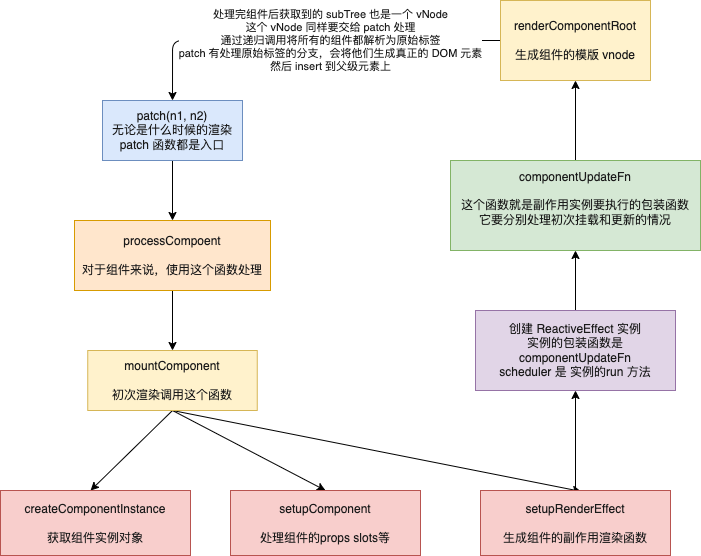

The diagram above was exported from draw.io. Its source (the exported page's mxGraphModel, read from the mxfile embedded in the PNG):
<mxGraphModel dx="815" dy="760" grid="1" gridSize="10" guides="1" tooltips="1" connect="1" arrows="1" fold="1" page="1" pageScale="1" pageWidth="827" pageHeight="1169" math="0" shadow="0">
  <root>
    <mxCell id="0" />
    <mxCell id="1" parent="0" />
    <mxCell id="12" style="edgeStyle=none;html=1;exitX=0.5;exitY=1;exitDx=0;exitDy=0;entryX=0.5;entryY=0;entryDx=0;entryDy=0;fontColor=#1A1A1A;" edge="1" parent="1" source="2" target="3">
      <mxGeometry relative="1" as="geometry" />
    </mxCell>
    <mxCell id="2" value="&lt;font color=&quot;#1a1a1a&quot;&gt;patch(n1, n2)&lt;br&gt;无论是什么时候的渲染 patch 函数都是入口&lt;br&gt;&lt;/font&gt;" style="rounded=0;whiteSpace=wrap;html=1;fillColor=#dae8fc;strokeColor=#6c8ebf;" vertex="1" parent="1">
      <mxGeometry x="202" y="170" width="140" height="60" as="geometry" />
    </mxCell>
    <mxCell id="13" style="edgeStyle=none;html=1;exitX=0.5;exitY=1;exitDx=0;exitDy=0;entryX=0.5;entryY=0;entryDx=0;entryDy=0;fontColor=#1A1A1A;" edge="1" parent="1" source="3" target="4">
      <mxGeometry relative="1" as="geometry" />
    </mxCell>
    <mxCell id="3" value="&lt;font color=&quot;#1a1a1a&quot;&gt;processCompoent&lt;br&gt;&lt;br&gt;对于组件来说，使用这个函数处理&lt;br&gt;&lt;/font&gt;" style="rounded=0;whiteSpace=wrap;html=1;fillColor=#ffe6cc;strokeColor=#d79b00;" vertex="1" parent="1">
      <mxGeometry x="174" y="290" width="196" height="70" as="geometry" />
    </mxCell>
    <mxCell id="14" style="edgeStyle=none;html=1;exitX=0.5;exitY=1;exitDx=0;exitDy=0;entryX=0.474;entryY=0;entryDx=0;entryDy=0;entryPerimeter=0;fontColor=#1A1A1A;" edge="1" parent="1" source="4" target="5">
      <mxGeometry relative="1" as="geometry" />
    </mxCell>
    <mxCell id="15" style="edgeStyle=none;html=1;exitX=0.5;exitY=1;exitDx=0;exitDy=0;entryX=0.5;entryY=0;entryDx=0;entryDy=0;fontColor=#1A1A1A;" edge="1" parent="1" source="4" target="6">
      <mxGeometry relative="1" as="geometry" />
    </mxCell>
    <mxCell id="16" style="edgeStyle=none;html=1;exitX=0.5;exitY=1;exitDx=0;exitDy=0;entryX=0.529;entryY=0.014;entryDx=0;entryDy=0;entryPerimeter=0;fontColor=#1A1A1A;" edge="1" parent="1" source="4" target="7">
      <mxGeometry relative="1" as="geometry" />
    </mxCell>
    <mxCell id="4" value="&lt;font color=&quot;#1a1a1a&quot;&gt;mountComponent&lt;br&gt;&lt;br&gt;初次渲染调用这个函数&lt;br&gt;&lt;/font&gt;" style="rounded=0;whiteSpace=wrap;html=1;fillColor=#fff2cc;strokeColor=#d6b656;" vertex="1" parent="1">
      <mxGeometry x="187.25" y="420" width="169.5" height="60" as="geometry" />
    </mxCell>
    <mxCell id="5" value="&lt;font color=&quot;#1a1a1a&quot;&gt;createComponentInstance&lt;br&gt;&lt;br&gt;获取组件实例对象&lt;br&gt;&lt;/font&gt;" style="rounded=0;whiteSpace=wrap;html=1;fillColor=#f8cecc;strokeColor=#b85450;" vertex="1" parent="1">
      <mxGeometry x="100" y="560" width="190" height="65" as="geometry" />
    </mxCell>
    <mxCell id="6" value="&lt;font color=&quot;#1a1a1a&quot;&gt;setupComponent&lt;br&gt;&lt;br&gt;处理组件的props slots等&lt;br&gt;&lt;/font&gt;" style="rounded=0;whiteSpace=wrap;html=1;fillColor=#f8cecc;strokeColor=#b85450;" vertex="1" parent="1">
      <mxGeometry x="330" y="560" width="190" height="65" as="geometry" />
    </mxCell>
    <mxCell id="19" style="edgeStyle=none;html=1;exitX=0.5;exitY=0;exitDx=0;exitDy=0;entryX=0.5;entryY=1;entryDx=0;entryDy=0;fontColor=#1A1A1A;" edge="1" parent="1" source="7" target="9">
      <mxGeometry relative="1" as="geometry" />
    </mxCell>
    <mxCell id="7" value="&lt;font color=&quot;#1a1a1a&quot;&gt;setupRenderEffect&lt;br&gt;&lt;br&gt;生成组件的副作用渲染函数&lt;br&gt;&lt;/font&gt;" style="rounded=0;whiteSpace=wrap;html=1;fillColor=#f8cecc;strokeColor=#b85450;" vertex="1" parent="1">
      <mxGeometry x="580" y="560" width="190" height="65" as="geometry" />
    </mxCell>
    <mxCell id="20" style="edgeStyle=none;html=1;exitX=0.5;exitY=0;exitDx=0;exitDy=0;entryX=0.5;entryY=1;entryDx=0;entryDy=0;fontColor=#1A1A1A;" edge="1" parent="1" source="9" target="10">
      <mxGeometry relative="1" as="geometry" />
    </mxCell>
    <mxCell id="9" value="&lt;font color=&quot;#1a1a1a&quot;&gt;创建 ReactiveEffect 实例&lt;br&gt;实例的包装函数是 componentUpdateFn&lt;br&gt;scheduler 是 实例的run 方法&lt;br&gt;&lt;/font&gt;" style="rounded=0;whiteSpace=wrap;html=1;fillColor=#e1d5e7;strokeColor=#9673a6;" vertex="1" parent="1">
      <mxGeometry x="575" y="380" width="200" height="80" as="geometry" />
    </mxCell>
    <mxCell id="21" style="edgeStyle=none;html=1;exitX=0.5;exitY=0;exitDx=0;exitDy=0;entryX=0.5;entryY=1;entryDx=0;entryDy=0;fontColor=#1A1A1A;" edge="1" parent="1" source="10" target="11">
      <mxGeometry relative="1" as="geometry" />
    </mxCell>
    <mxCell id="10" value="&lt;font color=&quot;#1a1a1a&quot;&gt;componentUpdateFn&lt;br&gt;&lt;br&gt;这个函数就是副作用实例要执行的包装函数&lt;br&gt;它要分别处理初次挂载和更新的情况&lt;br&gt;&lt;br&gt;&lt;/font&gt;" style="rounded=0;whiteSpace=wrap;html=1;fillColor=#d5e8d4;strokeColor=#82b366;" vertex="1" parent="1">
      <mxGeometry x="550" y="230" width="250" height="90" as="geometry" />
    </mxCell>
    <mxCell id="22" style="edgeStyle=orthogonalEdgeStyle;html=1;exitX=0;exitY=0.5;exitDx=0;exitDy=0;entryX=0.5;entryY=0;entryDx=0;entryDy=0;fontColor=#1A1A1A;" edge="1" parent="1" source="11" target="2">
      <mxGeometry relative="1" as="geometry" />
    </mxCell>
    <mxCell id="23" value="&lt;span style=&quot;background-color: rgb(255, 255, 255);&quot;&gt;处理完组件后获取到的 subTree 也是一个 vNode&lt;br&gt;这个 vNode 同样要交给 patch 处理&lt;br&gt;通过递归调用将所有的组件都解析为原始标签&lt;br&gt;patch 有处理原始标签的分支，会将他们生成真正的 DOM 元素&lt;br&gt;然后 insert 到父级元素上&lt;br&gt;&lt;/span&gt;" style="edgeLabel;html=1;align=center;verticalAlign=middle;resizable=0;points=[];fontColor=#1A1A1A;" vertex="1" connectable="0" parent="22">
      <mxGeometry x="-0.1951" y="1" relative="1" as="geometry">
        <mxPoint x="-14" y="-1" as="offset" />
      </mxGeometry>
    </mxCell>
    <mxCell id="11" value="&lt;font color=&quot;#1a1a1a&quot;&gt;renderComponentRoot&lt;br&gt;&lt;br&gt;生成组件的模版 vnode&lt;br&gt;&lt;/font&gt;" style="rounded=0;whiteSpace=wrap;html=1;fillColor=#fff2cc;strokeColor=#d6b656;" vertex="1" parent="1">
      <mxGeometry x="600" y="70" width="150" height="80" as="geometry" />
    </mxCell>
  </root>
</mxGraphModel>